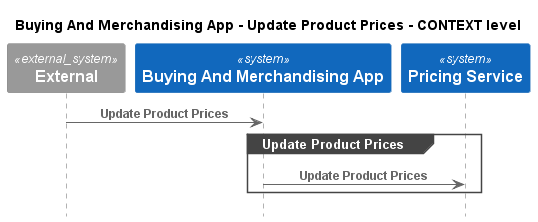

The diagram above was rendered by PlantUML. Its source (embedded in the PNG):
@startuml
!pragma layout smetana
!include ..\..\..\..\.c4s\C4_Sequence.puml

title Buying And Merchandising App - Update Product Prices - CONTEXT level

System_Ext(C4InterFlow.SoftwareSystems.ExternalSystem, "External", "")
System(ECommercePlatform.SoftwareSystems.BuyingAndMerchandisingApp, "Buying And Merchandising App", "")
System(ECommercePlatform.SoftwareSystems.PricingService, "Pricing Service", "")

Rel(C4InterFlow.SoftwareSystems.ExternalSystem, ECommercePlatform.SoftwareSystems.BuyingAndMerchandisingApp, "Update Product Prices")
group Update Product Prices
Rel(ECommercePlatform.SoftwareSystems.BuyingAndMerchandisingApp, ECommercePlatform.SoftwareSystems.PricingService, "Update Product Prices")
end


@enduml